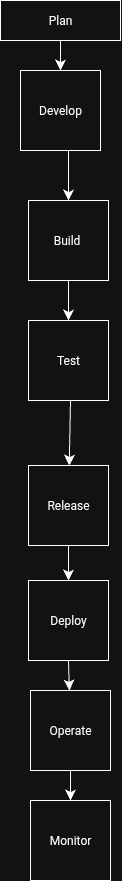

The diagram above was exported from draw.io. Its source (the exported page's mxGraphModel, read from the mxfile embedded in the PNG):
<mxGraphModel dx="217" dy="812" grid="1" gridSize="10" guides="1" tooltips="1" connect="1" arrows="1" fold="1" page="1" pageScale="1" pageWidth="827" pageHeight="1169" math="0" shadow="0">
  <root>
    <mxCell id="0" />
    <mxCell id="1" parent="0" />
    <mxCell id="-KwHLHsTmQ8Xa0w2iBCC-1" value="Plan" style="rounded=0;whiteSpace=wrap;html=1;" vertex="1" parent="1">
      <mxGeometry x="330" y="40" width="120" height="40" as="geometry" />
    </mxCell>
    <mxCell id="-KwHLHsTmQ8Xa0w2iBCC-3" value="Build&amp;nbsp;" style="whiteSpace=wrap;html=1;aspect=fixed;" vertex="1" parent="1">
      <mxGeometry x="358" y="240" width="80" height="80" as="geometry" />
    </mxCell>
    <mxCell id="-KwHLHsTmQ8Xa0w2iBCC-4" value="Test" style="whiteSpace=wrap;html=1;aspect=fixed;" vertex="1" parent="1">
      <mxGeometry x="358" y="360" width="80" height="80" as="geometry" />
    </mxCell>
    <mxCell id="-KwHLHsTmQ8Xa0w2iBCC-5" value="Develop" style="whiteSpace=wrap;html=1;aspect=fixed;" vertex="1" parent="1">
      <mxGeometry x="350" y="110" width="80" height="80" as="geometry" />
    </mxCell>
    <mxCell id="-KwHLHsTmQ8Xa0w2iBCC-6" value="Release" style="whiteSpace=wrap;html=1;aspect=fixed;" vertex="1" parent="1">
      <mxGeometry x="358" y="505" width="80" height="80" as="geometry" />
    </mxCell>
    <mxCell id="-KwHLHsTmQ8Xa0w2iBCC-7" value="Deploy" style="whiteSpace=wrap;html=1;aspect=fixed;" vertex="1" parent="1">
      <mxGeometry x="358" y="620" width="80" height="80" as="geometry" />
    </mxCell>
    <mxCell id="-KwHLHsTmQ8Xa0w2iBCC-8" value="Operate" style="whiteSpace=wrap;html=1;aspect=fixed;" vertex="1" parent="1">
      <mxGeometry x="360" y="730" width="80" height="80" as="geometry" />
    </mxCell>
    <mxCell id="-KwHLHsTmQ8Xa0w2iBCC-9" value="Monitor" style="whiteSpace=wrap;html=1;aspect=fixed;" vertex="1" parent="1">
      <mxGeometry x="360" y="840" width="80" height="80" as="geometry" />
    </mxCell>
    <mxCell id="-KwHLHsTmQ8Xa0w2iBCC-10" value="" style="endArrow=classic;html=1;rounded=0;fontSize=12;startSize=8;endSize=8;curved=1;exitX=0.5;exitY=1;exitDx=0;exitDy=0;" edge="1" parent="1" source="-KwHLHsTmQ8Xa0w2iBCC-6" target="-KwHLHsTmQ8Xa0w2iBCC-7">
      <mxGeometry width="50" height="50" relative="1" as="geometry">
        <mxPoint x="410" y="590" as="sourcePoint" />
        <mxPoint x="450" y="460" as="targetPoint" />
      </mxGeometry>
    </mxCell>
    <mxCell id="-KwHLHsTmQ8Xa0w2iBCC-11" value="" style="endArrow=classic;html=1;rounded=0;fontSize=12;startSize=8;endSize=8;curved=1;" edge="1" parent="1" target="-KwHLHsTmQ8Xa0w2iBCC-6">
      <mxGeometry width="50" height="50" relative="1" as="geometry">
        <mxPoint x="400" y="440" as="sourcePoint" />
        <mxPoint x="450" y="320" as="targetPoint" />
      </mxGeometry>
    </mxCell>
    <mxCell id="-KwHLHsTmQ8Xa0w2iBCC-12" value="" style="endArrow=classic;html=1;rounded=0;fontSize=12;startSize=8;endSize=8;curved=1;exitX=0.5;exitY=1;exitDx=0;exitDy=0;" edge="1" parent="1" source="-KwHLHsTmQ8Xa0w2iBCC-3" target="-KwHLHsTmQ8Xa0w2iBCC-4">
      <mxGeometry width="50" height="50" relative="1" as="geometry">
        <mxPoint x="400" y="370" as="sourcePoint" />
        <mxPoint x="450" y="320" as="targetPoint" />
      </mxGeometry>
    </mxCell>
    <mxCell id="-KwHLHsTmQ8Xa0w2iBCC-13" value="" style="endArrow=classic;html=1;rounded=0;fontSize=12;startSize=8;endSize=8;curved=1;entryX=0.5;entryY=0;entryDx=0;entryDy=0;" edge="1" parent="1" target="-KwHLHsTmQ8Xa0w2iBCC-3">
      <mxGeometry width="50" height="50" relative="1" as="geometry">
        <mxPoint x="398" y="190" as="sourcePoint" />
        <mxPoint x="450" y="320" as="targetPoint" />
      </mxGeometry>
    </mxCell>
    <mxCell id="-KwHLHsTmQ8Xa0w2iBCC-14" value="" style="endArrow=classic;html=1;rounded=0;fontSize=12;startSize=8;endSize=8;curved=1;exitX=0.5;exitY=1;exitDx=0;exitDy=0;entryX=0.5;entryY=0;entryDx=0;entryDy=0;" edge="1" parent="1" source="-KwHLHsTmQ8Xa0w2iBCC-1" target="-KwHLHsTmQ8Xa0w2iBCC-5">
      <mxGeometry width="50" height="50" relative="1" as="geometry">
        <mxPoint x="400" y="370" as="sourcePoint" />
        <mxPoint x="390" y="100" as="targetPoint" />
      </mxGeometry>
    </mxCell>
    <mxCell id="-KwHLHsTmQ8Xa0w2iBCC-15" value="" style="endArrow=classic;html=1;rounded=0;fontSize=12;startSize=8;endSize=8;curved=1;exitX=0.5;exitY=1;exitDx=0;exitDy=0;" edge="1" parent="1" source="-KwHLHsTmQ8Xa0w2iBCC-7" target="-KwHLHsTmQ8Xa0w2iBCC-8">
      <mxGeometry width="50" height="50" relative="1" as="geometry">
        <mxPoint x="400" y="750" as="sourcePoint" />
        <mxPoint x="450" y="700" as="targetPoint" />
      </mxGeometry>
    </mxCell>
    <mxCell id="-KwHLHsTmQ8Xa0w2iBCC-16" value="" style="endArrow=classic;html=1;rounded=0;fontSize=12;startSize=8;endSize=8;curved=1;exitX=0.5;exitY=1;exitDx=0;exitDy=0;" edge="1" parent="1" source="-KwHLHsTmQ8Xa0w2iBCC-8" target="-KwHLHsTmQ8Xa0w2iBCC-9">
      <mxGeometry width="50" height="50" relative="1" as="geometry">
        <mxPoint x="400" y="940" as="sourcePoint" />
        <mxPoint x="450" y="890" as="targetPoint" />
      </mxGeometry>
    </mxCell>
  </root>
</mxGraphModel>